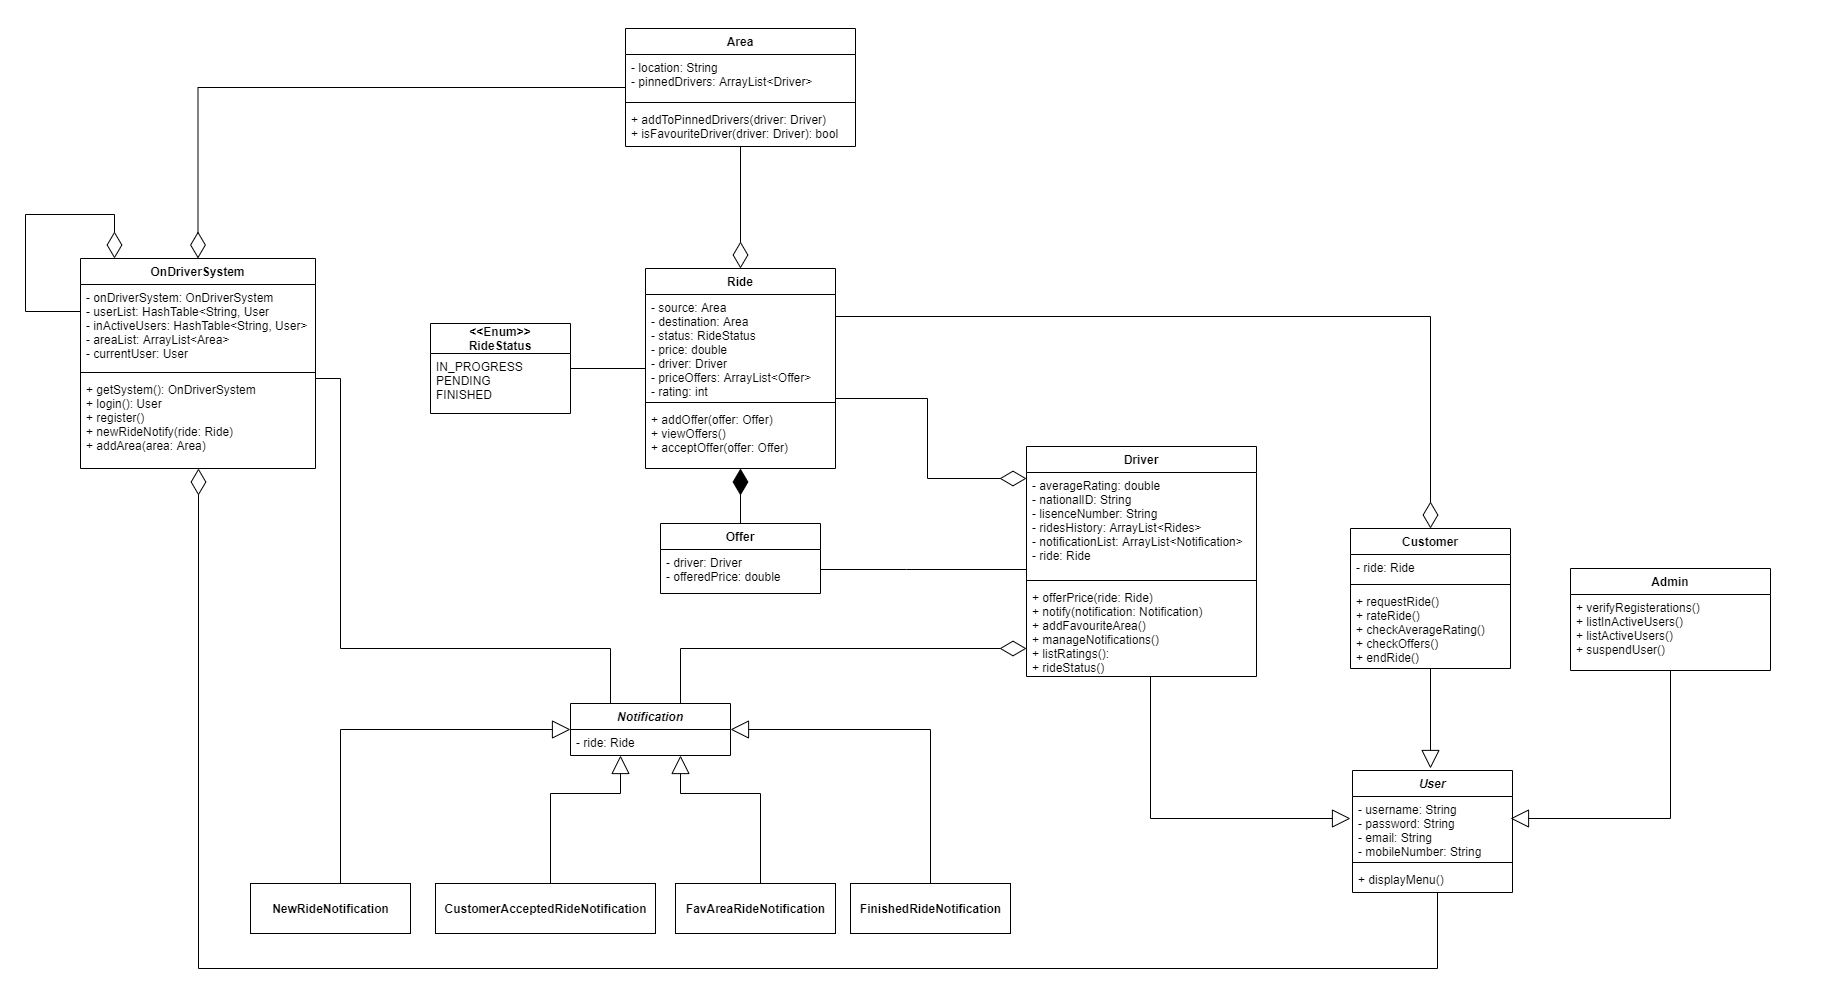

The diagram above was exported from draw.io. Its source (the exported page's mxGraphModel, read from the mxfile embedded in the PNG):
<mxGraphModel dx="1888" dy="547" grid="0" gridSize="10" guides="0" tooltips="1" connect="1" arrows="1" fold="1" page="1" pageScale="1" pageWidth="850" pageHeight="1100" math="0" shadow="0">
  <root>
    <mxCell id="0" />
    <mxCell id="1" parent="0" />
    <mxCell id="ERDwHrAzbfOiot-O5CBq-1" value="Driver" style="swimlane;fontStyle=1;align=center;verticalAlign=top;childLayout=stackLayout;horizontal=1;startSize=26;horizontalStack=0;resizeParent=1;resizeParentMax=0;resizeLast=0;collapsible=1;marginBottom=0;" parent="1" vertex="1">
      <mxGeometry x="326" y="518" width="230" height="230" as="geometry" />
    </mxCell>
    <mxCell id="ERDwHrAzbfOiot-O5CBq-2" value="- averageRating: double&#10;- nationalID: String&#10;- lisenceNumber: String&#10;- ridesHistory: ArrayList&lt;Rides&gt;&#10;- notificationList: ArrayList&lt;Notification&gt;&#10;- ride: Ride    " style="text;strokeColor=none;fillColor=none;align=left;verticalAlign=top;spacingLeft=4;spacingRight=4;overflow=hidden;rotatable=0;points=[[0,0.5],[1,0.5]];portConstraint=eastwest;" parent="ERDwHrAzbfOiot-O5CBq-1" vertex="1">
      <mxGeometry y="26" width="230" height="104" as="geometry" />
    </mxCell>
    <mxCell id="ERDwHrAzbfOiot-O5CBq-3" value="" style="line;strokeWidth=1;fillColor=none;align=left;verticalAlign=middle;spacingTop=-1;spacingLeft=3;spacingRight=3;rotatable=0;labelPosition=right;points=[];portConstraint=eastwest;" parent="ERDwHrAzbfOiot-O5CBq-1" vertex="1">
      <mxGeometry y="130" width="230" height="8" as="geometry" />
    </mxCell>
    <mxCell id="ERDwHrAzbfOiot-O5CBq-4" value="+ offerPrice(ride: Ride)&#10;+ notify(notification: Notification)&#10;+ addFavouriteArea()&#10;+ manageNotifications()&#10;+ listRatings():&#10;+ rideStatus()" style="text;strokeColor=none;fillColor=none;align=left;verticalAlign=top;spacingLeft=4;spacingRight=4;overflow=hidden;rotatable=0;points=[[0,0.5],[1,0.5]];portConstraint=eastwest;" parent="ERDwHrAzbfOiot-O5CBq-1" vertex="1">
      <mxGeometry y="138" width="230" height="92" as="geometry" />
    </mxCell>
    <mxCell id="ERDwHrAzbfOiot-O5CBq-9" value="Customer" style="swimlane;fontStyle=1;align=center;verticalAlign=top;childLayout=stackLayout;horizontal=1;startSize=26;horizontalStack=0;resizeParent=1;resizeParentMax=0;resizeLast=0;collapsible=1;marginBottom=0;" parent="1" vertex="1">
      <mxGeometry x="650" y="600" width="160" height="140" as="geometry" />
    </mxCell>
    <mxCell id="ERDwHrAzbfOiot-O5CBq-10" value="- ride: Ride" style="text;strokeColor=none;fillColor=none;align=left;verticalAlign=top;spacingLeft=4;spacingRight=4;overflow=hidden;rotatable=0;points=[[0,0.5],[1,0.5]];portConstraint=eastwest;" parent="ERDwHrAzbfOiot-O5CBq-9" vertex="1">
      <mxGeometry y="26" width="160" height="26" as="geometry" />
    </mxCell>
    <mxCell id="ERDwHrAzbfOiot-O5CBq-11" value="" style="line;strokeWidth=1;fillColor=none;align=left;verticalAlign=middle;spacingTop=-1;spacingLeft=3;spacingRight=3;rotatable=0;labelPosition=right;points=[];portConstraint=eastwest;" parent="ERDwHrAzbfOiot-O5CBq-9" vertex="1">
      <mxGeometry y="52" width="160" height="8" as="geometry" />
    </mxCell>
    <mxCell id="ERDwHrAzbfOiot-O5CBq-12" value="+ requestRide()&#10;+ rateRide()&#10;+ checkAverageRating()&#10;+ checkOffers()&#10;+ endRide()" style="text;strokeColor=none;fillColor=none;align=left;verticalAlign=top;spacingLeft=4;spacingRight=4;overflow=hidden;rotatable=0;points=[[0,0.5],[1,0.5]];portConstraint=eastwest;" parent="ERDwHrAzbfOiot-O5CBq-9" vertex="1">
      <mxGeometry y="60" width="160" height="80" as="geometry" />
    </mxCell>
    <mxCell id="ERDwHrAzbfOiot-O5CBq-13" value="Notification" style="swimlane;fontStyle=3;align=center;verticalAlign=top;childLayout=stackLayout;horizontal=1;startSize=26;horizontalStack=0;resizeParent=1;resizeParentMax=0;resizeLast=0;collapsible=1;marginBottom=0;" parent="1" vertex="1">
      <mxGeometry x="-130" y="775" width="160" height="52" as="geometry" />
    </mxCell>
    <mxCell id="ERDwHrAzbfOiot-O5CBq-14" value="- ride: Ride" style="text;strokeColor=none;fillColor=none;align=left;verticalAlign=top;spacingLeft=4;spacingRight=4;overflow=hidden;rotatable=0;points=[[0,0.5],[1,0.5]];portConstraint=eastwest;" parent="ERDwHrAzbfOiot-O5CBq-13" vertex="1">
      <mxGeometry y="26" width="160" height="26" as="geometry" />
    </mxCell>
    <mxCell id="ERDwHrAzbfOiot-O5CBq-30" value="OnDriverSystem" style="swimlane;fontStyle=1;align=center;verticalAlign=top;childLayout=stackLayout;horizontal=1;startSize=26;horizontalStack=0;resizeParent=1;resizeParentMax=0;resizeLast=0;collapsible=1;marginBottom=0;" parent="1" vertex="1">
      <mxGeometry x="-620" y="330" width="235" height="210" as="geometry" />
    </mxCell>
    <mxCell id="ERDwHrAzbfOiot-O5CBq-31" value="- onDriverSystem: OnDriverSystem&#10;- userList: HashTable&lt;String, User&#10;- inActiveUsers: HashTable&lt;String, User&gt;&#10;- areaList: ArrayList&lt;Area&gt;&#10;- currentUser: User" style="text;strokeColor=none;fillColor=none;align=left;verticalAlign=top;spacingLeft=4;spacingRight=4;overflow=hidden;rotatable=0;points=[[0,0.5],[1,0.5]];portConstraint=eastwest;" parent="ERDwHrAzbfOiot-O5CBq-30" vertex="1">
      <mxGeometry y="26" width="235" height="84" as="geometry" />
    </mxCell>
    <mxCell id="ERDwHrAzbfOiot-O5CBq-32" value="" style="line;strokeWidth=1;fillColor=none;align=left;verticalAlign=middle;spacingTop=-1;spacingLeft=3;spacingRight=3;rotatable=0;labelPosition=right;points=[];portConstraint=eastwest;" parent="ERDwHrAzbfOiot-O5CBq-30" vertex="1">
      <mxGeometry y="110" width="235" height="8" as="geometry" />
    </mxCell>
    <mxCell id="ERDwHrAzbfOiot-O5CBq-33" value="+ getSystem(): OnDriverSystem&#10;+ login(): User&#10;+ register()&#10;+ newRideNotify(ride: Ride)&#10;+ addArea(area: Area)" style="text;strokeColor=none;fillColor=none;align=left;verticalAlign=top;spacingLeft=4;spacingRight=4;overflow=hidden;rotatable=0;points=[[0,0.5],[1,0.5]];portConstraint=eastwest;" parent="ERDwHrAzbfOiot-O5CBq-30" vertex="1">
      <mxGeometry y="118" width="235" height="92" as="geometry" />
    </mxCell>
    <mxCell id="ERDwHrAzbfOiot-O5CBq-34" value="Admin" style="swimlane;fontStyle=1;align=center;verticalAlign=top;childLayout=stackLayout;horizontal=1;startSize=26;horizontalStack=0;resizeParent=1;resizeParentMax=0;resizeLast=0;collapsible=1;marginBottom=0;" parent="1" vertex="1">
      <mxGeometry x="870" y="640" width="200" height="102" as="geometry" />
    </mxCell>
    <mxCell id="ERDwHrAzbfOiot-O5CBq-37" value="+ verifyRegisterations()&#10;+ listInActiveUsers()&#10;+ listActiveUsers() &#10;+ suspendUser() " style="text;strokeColor=none;fillColor=none;align=left;verticalAlign=top;spacingLeft=4;spacingRight=4;overflow=hidden;rotatable=0;points=[[0,0.5],[1,0.5]];portConstraint=eastwest;" parent="ERDwHrAzbfOiot-O5CBq-34" vertex="1">
      <mxGeometry y="26" width="200" height="76" as="geometry" />
    </mxCell>
    <mxCell id="ERDwHrAzbfOiot-O5CBq-38" value="Area" style="swimlane;fontStyle=1;align=center;verticalAlign=top;childLayout=stackLayout;horizontal=1;startSize=26;horizontalStack=0;resizeParent=1;resizeParentMax=0;resizeLast=0;collapsible=1;marginBottom=0;" parent="1" vertex="1">
      <mxGeometry x="-75" y="100" width="230" height="118" as="geometry" />
    </mxCell>
    <mxCell id="ERDwHrAzbfOiot-O5CBq-39" value="- location: String&#10;- pinnedDrivers: ArrayList&lt;Driver&gt;" style="text;strokeColor=none;fillColor=none;align=left;verticalAlign=top;spacingLeft=4;spacingRight=4;overflow=hidden;rotatable=0;points=[[0,0.5],[1,0.5]];portConstraint=eastwest;" parent="ERDwHrAzbfOiot-O5CBq-38" vertex="1">
      <mxGeometry y="26" width="230" height="44" as="geometry" />
    </mxCell>
    <mxCell id="ERDwHrAzbfOiot-O5CBq-40" value="" style="line;strokeWidth=1;fillColor=none;align=left;verticalAlign=middle;spacingTop=-1;spacingLeft=3;spacingRight=3;rotatable=0;labelPosition=right;points=[];portConstraint=eastwest;" parent="ERDwHrAzbfOiot-O5CBq-38" vertex="1">
      <mxGeometry y="70" width="230" height="8" as="geometry" />
    </mxCell>
    <mxCell id="ERDwHrAzbfOiot-O5CBq-41" value="+ addToPinnedDrivers(driver: Driver)&#10;+ isFavouriteDriver(driver: Driver): bool" style="text;strokeColor=none;fillColor=none;align=left;verticalAlign=top;spacingLeft=4;spacingRight=4;overflow=hidden;rotatable=0;points=[[0,0.5],[1,0.5]];portConstraint=eastwest;" parent="ERDwHrAzbfOiot-O5CBq-38" vertex="1">
      <mxGeometry y="78" width="230" height="40" as="geometry" />
    </mxCell>
    <mxCell id="ERDwHrAzbfOiot-O5CBq-42" value="Ride" style="swimlane;fontStyle=1;align=center;verticalAlign=top;childLayout=stackLayout;horizontal=1;startSize=26;horizontalStack=0;resizeParent=1;resizeParentMax=0;resizeLast=0;collapsible=1;marginBottom=0;" parent="1" vertex="1">
      <mxGeometry x="-55" y="340" width="190" height="200" as="geometry" />
    </mxCell>
    <mxCell id="ERDwHrAzbfOiot-O5CBq-43" value="- source: Area&#10;- destination: Area&#10;- status: RideStatus&#10;- price: double&#10;- driver: Driver&#10;- priceOffers: ArrayList&lt;Offer&gt;&#10;- rating: int" style="text;strokeColor=none;fillColor=none;align=left;verticalAlign=top;spacingLeft=4;spacingRight=4;overflow=hidden;rotatable=0;points=[[0,0.5],[1,0.5]];portConstraint=eastwest;" parent="ERDwHrAzbfOiot-O5CBq-42" vertex="1">
      <mxGeometry y="26" width="190" height="104" as="geometry" />
    </mxCell>
    <mxCell id="ERDwHrAzbfOiot-O5CBq-44" value="" style="line;strokeWidth=1;fillColor=none;align=left;verticalAlign=middle;spacingTop=-1;spacingLeft=3;spacingRight=3;rotatable=0;labelPosition=right;points=[];portConstraint=eastwest;" parent="ERDwHrAzbfOiot-O5CBq-42" vertex="1">
      <mxGeometry y="130" width="190" height="8" as="geometry" />
    </mxCell>
    <mxCell id="ERDwHrAzbfOiot-O5CBq-45" value="+ addOffer(offer: Offer)&#10;+ viewOffers()&#10;+ acceptOffer(offer: Offer)" style="text;strokeColor=none;fillColor=none;align=left;verticalAlign=top;spacingLeft=4;spacingRight=4;overflow=hidden;rotatable=0;points=[[0,0.5],[1,0.5]];portConstraint=eastwest;" parent="ERDwHrAzbfOiot-O5CBq-42" vertex="1">
      <mxGeometry y="138" width="190" height="62" as="geometry" />
    </mxCell>
    <mxCell id="ERDwHrAzbfOiot-O5CBq-46" value="Offer" style="swimlane;fontStyle=1;align=center;verticalAlign=top;childLayout=stackLayout;horizontal=1;startSize=26;horizontalStack=0;resizeParent=1;resizeParentMax=0;resizeLast=0;collapsible=1;marginBottom=0;" parent="1" vertex="1">
      <mxGeometry x="-40" y="595" width="160" height="70" as="geometry" />
    </mxCell>
    <mxCell id="ERDwHrAzbfOiot-O5CBq-47" value="- driver: Driver&#10;- offeredPrice: double" style="text;strokeColor=none;fillColor=none;align=left;verticalAlign=top;spacingLeft=4;spacingRight=4;overflow=hidden;rotatable=0;points=[[0,0.5],[1,0.5]];portConstraint=eastwest;" parent="ERDwHrAzbfOiot-O5CBq-46" vertex="1">
      <mxGeometry y="26" width="160" height="44" as="geometry" />
    </mxCell>
    <mxCell id="ERDwHrAzbfOiot-O5CBq-56" value="&lt;&lt;Enum&gt;&gt;&#10;RideStatus" style="swimlane;fontStyle=1;childLayout=stackLayout;horizontal=1;startSize=30;fillColor=none;horizontalStack=0;resizeParent=1;resizeParentMax=0;resizeLast=0;collapsible=1;marginBottom=0;" parent="1" vertex="1">
      <mxGeometry x="-270" y="395" width="140" height="90" as="geometry">
        <mxRectangle x="-270" y="395" width="89" height="31" as="alternateBounds" />
      </mxGeometry>
    </mxCell>
    <mxCell id="ERDwHrAzbfOiot-O5CBq-57" value="IN_PROGRESS&#10;PENDING&#10;FINISHED" style="text;strokeColor=none;fillColor=none;align=left;verticalAlign=top;spacingLeft=4;spacingRight=4;overflow=hidden;rotatable=0;points=[[0,0.5],[1,0.5]];portConstraint=eastwest;" parent="ERDwHrAzbfOiot-O5CBq-56" vertex="1">
      <mxGeometry y="30" width="140" height="60" as="geometry" />
    </mxCell>
    <mxCell id="ERDwHrAzbfOiot-O5CBq-60" value="&lt;span style=&quot;font-weight: 700&quot;&gt;FinishedRideNotification&lt;/span&gt;" style="html=1;" parent="1" vertex="1">
      <mxGeometry x="150" y="955" width="160" height="50" as="geometry" />
    </mxCell>
    <mxCell id="ERDwHrAzbfOiot-O5CBq-61" value="&lt;span style=&quot;font-weight: 700&quot;&gt;FavAreaRideNotification&lt;/span&gt;" style="html=1;" parent="1" vertex="1">
      <mxGeometry x="-25" y="955" width="160" height="50" as="geometry" />
    </mxCell>
    <mxCell id="ERDwHrAzbfOiot-O5CBq-62" value="&lt;span style=&quot;font-weight: 700&quot;&gt;CustomerAcceptedRideNotification&lt;/span&gt;" style="html=1;" parent="1" vertex="1">
      <mxGeometry x="-265" y="955" width="220" height="50" as="geometry" />
    </mxCell>
    <mxCell id="ERDwHrAzbfOiot-O5CBq-63" value="&lt;span style=&quot;font-weight: 700&quot;&gt;NewRideNotification&lt;/span&gt;" style="html=1;" parent="1" vertex="1">
      <mxGeometry x="-450" y="955" width="160" height="50" as="geometry" />
    </mxCell>
    <mxCell id="ERDwHrAzbfOiot-O5CBq-65" value="" style="endArrow=block;endSize=16;endFill=0;html=1;rounded=0;edgeStyle=orthogonalEdgeStyle;" parent="1" source="ERDwHrAzbfOiot-O5CBq-1" edge="1">
      <mxGeometry width="160" relative="1" as="geometry">
        <mxPoint x="1070" y="860" as="sourcePoint" />
        <mxPoint x="650" y="890" as="targetPoint" />
        <Array as="points">
          <mxPoint x="450" y="655" />
          <mxPoint x="450" y="890" />
        </Array>
      </mxGeometry>
    </mxCell>
    <mxCell id="ERDwHrAzbfOiot-O5CBq-66" value="" style="endArrow=block;endSize=16;endFill=0;html=1;rounded=0;" parent="1" source="ERDwHrAzbfOiot-O5CBq-9" edge="1">
      <mxGeometry width="160" relative="1" as="geometry">
        <mxPoint x="770" y="750" as="sourcePoint" />
        <mxPoint x="730" y="840" as="targetPoint" />
      </mxGeometry>
    </mxCell>
    <mxCell id="ERDwHrAzbfOiot-O5CBq-67" value="" style="endArrow=block;endSize=16;endFill=0;html=1;rounded=0;edgeStyle=orthogonalEdgeStyle;" parent="1" source="ERDwHrAzbfOiot-O5CBq-34" edge="1">
      <mxGeometry width="160" relative="1" as="geometry">
        <mxPoint x="670" y="810" as="sourcePoint" />
        <mxPoint x="810" y="890" as="targetPoint" />
        <Array as="points">
          <mxPoint x="970" y="890" />
        </Array>
      </mxGeometry>
    </mxCell>
    <mxCell id="ERDwHrAzbfOiot-O5CBq-69" value="" style="endArrow=none;html=1;rounded=0;" parent="1" source="ERDwHrAzbfOiot-O5CBq-56" target="ERDwHrAzbfOiot-O5CBq-42" edge="1">
      <mxGeometry width="50" height="50" relative="1" as="geometry">
        <mxPoint x="-200" y="590" as="sourcePoint" />
        <mxPoint x="-150" y="540" as="targetPoint" />
      </mxGeometry>
    </mxCell>
    <mxCell id="ERDwHrAzbfOiot-O5CBq-70" value="" style="endArrow=diamondThin;endFill=1;endSize=24;html=1;rounded=0;" parent="1" source="ERDwHrAzbfOiot-O5CBq-46" target="ERDwHrAzbfOiot-O5CBq-42" edge="1">
      <mxGeometry width="160" relative="1" as="geometry">
        <mxPoint x="220" y="565" as="sourcePoint" />
        <mxPoint x="380" y="565" as="targetPoint" />
      </mxGeometry>
    </mxCell>
    <mxCell id="ERDwHrAzbfOiot-O5CBq-73" value="" style="endArrow=diamondThin;endFill=0;endSize=24;html=1;rounded=0;entryX=0.5;entryY=0;entryDx=0;entryDy=0;" parent="1" source="ERDwHrAzbfOiot-O5CBq-38" target="ERDwHrAzbfOiot-O5CBq-42" edge="1">
      <mxGeometry width="160" relative="1" as="geometry">
        <mxPoint x="80" y="360" as="sourcePoint" />
        <mxPoint x="240" y="360" as="targetPoint" />
      </mxGeometry>
    </mxCell>
    <mxCell id="ERDwHrAzbfOiot-O5CBq-74" value="" style="endArrow=diamondThin;endFill=0;endSize=24;html=1;rounded=0;edgeStyle=orthogonalEdgeStyle;" parent="1" source="ERDwHrAzbfOiot-O5CBq-42" target="ERDwHrAzbfOiot-O5CBq-1" edge="1">
      <mxGeometry width="160" relative="1" as="geometry">
        <mxPoint x="600" y="590" as="sourcePoint" />
        <mxPoint x="760" y="590" as="targetPoint" />
        <Array as="points">
          <mxPoint x="227" y="470" />
          <mxPoint x="227" y="550" />
        </Array>
      </mxGeometry>
    </mxCell>
    <mxCell id="ERDwHrAzbfOiot-O5CBq-75" value="" style="endArrow=diamondThin;endFill=0;endSize=24;html=1;rounded=0;edgeStyle=orthogonalEdgeStyle;" parent="1" source="ERDwHrAzbfOiot-O5CBq-42" target="ERDwHrAzbfOiot-O5CBq-9" edge="1">
      <mxGeometry width="160" relative="1" as="geometry">
        <mxPoint x="510" y="393.82" as="sourcePoint" />
        <mxPoint x="670" y="393.82" as="targetPoint" />
        <Array as="points">
          <mxPoint x="730" y="388" />
        </Array>
      </mxGeometry>
    </mxCell>
    <mxCell id="ERDwHrAzbfOiot-O5CBq-76" value="" style="endArrow=none;html=1;rounded=0;edgeStyle=orthogonalEdgeStyle;" parent="1" source="ERDwHrAzbfOiot-O5CBq-46" target="ERDwHrAzbfOiot-O5CBq-1" edge="1">
      <mxGeometry width="50" height="50" relative="1" as="geometry">
        <mxPoint x="400" y="670" as="sourcePoint" />
        <mxPoint x="450" y="620" as="targetPoint" />
        <Array as="points">
          <mxPoint x="206" y="641" />
          <mxPoint x="206" y="641" />
        </Array>
      </mxGeometry>
    </mxCell>
    <mxCell id="ERDwHrAzbfOiot-O5CBq-77" value="" style="endArrow=diamondThin;endFill=0;endSize=24;html=1;rounded=0;edgeStyle=orthogonalEdgeStyle;" parent="1" source="ERDwHrAzbfOiot-O5CBq-38" target="ERDwHrAzbfOiot-O5CBq-30" edge="1">
      <mxGeometry width="160" relative="1" as="geometry">
        <mxPoint x="-160" y="300" as="sourcePoint" />
        <mxPoint y="300" as="targetPoint" />
      </mxGeometry>
    </mxCell>
    <mxCell id="ERDwHrAzbfOiot-O5CBq-78" value="" style="endArrow=diamondThin;endFill=0;endSize=24;html=1;rounded=0;edgeStyle=orthogonalEdgeStyle;" parent="1" source="ApULiQBiRPzD8uIfs3Ap-3" target="ERDwHrAzbfOiot-O5CBq-30" edge="1">
      <mxGeometry width="160" relative="1" as="geometry">
        <mxPoint x="725" y="940" as="sourcePoint" />
        <mxPoint x="-160" y="500" as="targetPoint" />
        <Array as="points">
          <mxPoint x="737" y="1040" />
          <mxPoint x="-502" y="1040" />
        </Array>
      </mxGeometry>
    </mxCell>
    <mxCell id="ERDwHrAzbfOiot-O5CBq-79" value="" style="endArrow=block;endSize=16;endFill=0;html=1;rounded=0;edgeStyle=orthogonalEdgeStyle;" parent="1" source="ERDwHrAzbfOiot-O5CBq-60" target="ERDwHrAzbfOiot-O5CBq-13" edge="1">
      <mxGeometry width="160" relative="1" as="geometry">
        <mxPoint x="120" y="760" as="sourcePoint" />
        <mxPoint x="320" y="910" as="targetPoint" />
        <Array as="points">
          <mxPoint x="230" y="801" />
        </Array>
      </mxGeometry>
    </mxCell>
    <mxCell id="ERDwHrAzbfOiot-O5CBq-80" value="" style="endArrow=block;endSize=16;endFill=0;html=1;rounded=0;edgeStyle=orthogonalEdgeStyle;" parent="1" source="ERDwHrAzbfOiot-O5CBq-61" target="ERDwHrAzbfOiot-O5CBq-13" edge="1">
      <mxGeometry width="160" relative="1" as="geometry">
        <mxPoint x="240" y="965" as="sourcePoint" />
        <mxPoint x="40" y="811.0000000000002" as="targetPoint" />
        <Array as="points">
          <mxPoint x="60" y="865" />
          <mxPoint x="-20" y="865" />
        </Array>
      </mxGeometry>
    </mxCell>
    <mxCell id="ERDwHrAzbfOiot-O5CBq-81" value="" style="endArrow=block;endSize=16;endFill=0;html=1;rounded=0;edgeStyle=orthogonalEdgeStyle;" parent="1" target="ERDwHrAzbfOiot-O5CBq-13" edge="1">
      <mxGeometry width="160" relative="1" as="geometry">
        <mxPoint x="-150" y="955" as="sourcePoint" />
        <mxPoint x="-210" y="827.0000000000002" as="targetPoint" />
        <Array as="points">
          <mxPoint x="-150" y="865" />
          <mxPoint x="-80" y="865" />
        </Array>
      </mxGeometry>
    </mxCell>
    <mxCell id="ERDwHrAzbfOiot-O5CBq-82" value="" style="endArrow=block;endSize=16;endFill=0;html=1;rounded=0;edgeStyle=orthogonalEdgeStyle;" parent="1" source="ERDwHrAzbfOiot-O5CBq-63" target="ERDwHrAzbfOiot-O5CBq-13" edge="1">
      <mxGeometry width="160" relative="1" as="geometry">
        <mxPoint x="-360" y="955" as="sourcePoint" />
        <mxPoint x="-560" y="801.0000000000002" as="targetPoint" />
        <Array as="points">
          <mxPoint x="-360" y="801" />
        </Array>
      </mxGeometry>
    </mxCell>
    <mxCell id="ERDwHrAzbfOiot-O5CBq-83" value="" style="endArrow=diamondThin;endFill=0;endSize=24;html=1;rounded=0;edgeStyle=orthogonalEdgeStyle;" parent="1" source="ERDwHrAzbfOiot-O5CBq-13" target="ERDwHrAzbfOiot-O5CBq-1" edge="1">
      <mxGeometry width="160" relative="1" as="geometry">
        <mxPoint y="720" as="sourcePoint" />
        <mxPoint x="160" y="720" as="targetPoint" />
        <Array as="points">
          <mxPoint x="-20" y="720" />
        </Array>
      </mxGeometry>
    </mxCell>
    <mxCell id="ERDwHrAzbfOiot-O5CBq-84" value="" style="endArrow=none;html=1;rounded=0;edgeStyle=orthogonalEdgeStyle;" parent="1" source="ERDwHrAzbfOiot-O5CBq-30" target="ERDwHrAzbfOiot-O5CBq-13" edge="1">
      <mxGeometry width="50" height="50" relative="1" as="geometry">
        <mxPoint x="-230" y="630" as="sourcePoint" />
        <mxPoint x="-180" y="580" as="targetPoint" />
        <Array as="points">
          <mxPoint x="-360" y="450" />
          <mxPoint x="-360" y="720" />
          <mxPoint x="-90" y="720" />
        </Array>
      </mxGeometry>
    </mxCell>
    <mxCell id="ERDwHrAzbfOiot-O5CBq-87" value="" style="endArrow=diamondThin;endFill=0;endSize=24;html=1;rounded=0;edgeStyle=orthogonalEdgeStyle;" parent="1" source="ERDwHrAzbfOiot-O5CBq-30" target="ERDwHrAzbfOiot-O5CBq-30" edge="1">
      <mxGeometry width="160" relative="1" as="geometry">
        <mxPoint x="-851" y="477" as="sourcePoint" />
        <mxPoint x="-586" y="268" as="targetPoint" />
        <Array as="points">
          <mxPoint x="-675" y="383" />
          <mxPoint x="-675" y="286" />
          <mxPoint x="-586" y="286" />
        </Array>
      </mxGeometry>
    </mxCell>
    <mxCell id="uugaEaz3pzULTpddxUAE-5" value="" style="endArrow=none;html=1;rounded=0;strokeColor=#FFFFFF;" parent="1" edge="1">
      <mxGeometry width="50" height="50" relative="1" as="geometry">
        <mxPoint x="-33" y="72" as="sourcePoint" />
        <mxPoint x="105" y="72" as="targetPoint" />
      </mxGeometry>
    </mxCell>
    <mxCell id="uugaEaz3pzULTpddxUAE-6" value="" style="endArrow=none;html=1;rounded=0;strokeColor=#FFFFFF;" parent="1" edge="1">
      <mxGeometry width="50" height="50" relative="1" as="geometry">
        <mxPoint x="1134" y="1057" as="sourcePoint" />
        <mxPoint x="1134" y="992" as="targetPoint" />
      </mxGeometry>
    </mxCell>
    <mxCell id="ApULiQBiRPzD8uIfs3Ap-3" value="User" style="swimlane;fontStyle=3;align=center;verticalAlign=top;childLayout=stackLayout;horizontal=1;startSize=26;horizontalStack=0;resizeParent=1;resizeParentMax=0;resizeLast=0;collapsible=1;marginBottom=0;" parent="1" vertex="1">
      <mxGeometry x="652" y="842" width="160" height="122" as="geometry" />
    </mxCell>
    <mxCell id="ApULiQBiRPzD8uIfs3Ap-4" value="- username: String&#10;- password: String&#10;- email: String&#10;- mobileNumber: String" style="text;strokeColor=none;fillColor=none;align=left;verticalAlign=top;spacingLeft=4;spacingRight=4;overflow=hidden;rotatable=0;points=[[0,0.5],[1,0.5]];portConstraint=eastwest;" parent="ApULiQBiRPzD8uIfs3Ap-3" vertex="1">
      <mxGeometry y="26" width="160" height="62" as="geometry" />
    </mxCell>
    <mxCell id="ApULiQBiRPzD8uIfs3Ap-5" value="" style="line;strokeWidth=1;fillColor=none;align=left;verticalAlign=middle;spacingTop=-1;spacingLeft=3;spacingRight=3;rotatable=0;labelPosition=right;points=[];portConstraint=eastwest;" parent="ApULiQBiRPzD8uIfs3Ap-3" vertex="1">
      <mxGeometry y="88" width="160" height="8" as="geometry" />
    </mxCell>
    <mxCell id="ApULiQBiRPzD8uIfs3Ap-6" value="+ displayMenu()" style="text;strokeColor=none;fillColor=none;align=left;verticalAlign=top;spacingLeft=4;spacingRight=4;overflow=hidden;rotatable=0;points=[[0,0.5],[1,0.5]];portConstraint=eastwest;" parent="ApULiQBiRPzD8uIfs3Ap-3" vertex="1">
      <mxGeometry y="96" width="160" height="26" as="geometry" />
    </mxCell>
  </root>
</mxGraphModel>